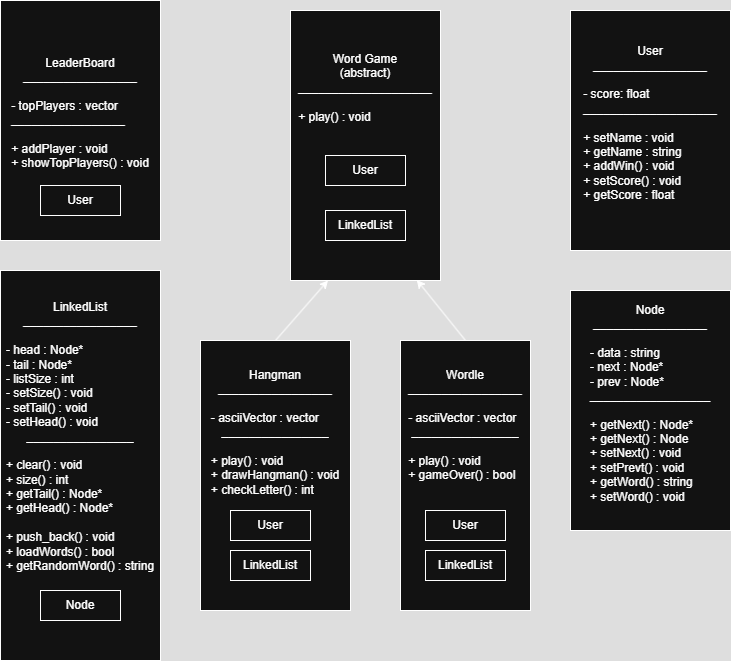

The diagram above was exported from draw.io. Its source (the exported page's mxGraphModel, read from the mxfile embedded in the PNG):
<mxGraphModel dx="1426" dy="743" grid="1" gridSize="10" guides="1" tooltips="1" connect="1" arrows="1" fold="1" page="1" pageScale="1" pageWidth="850" pageHeight="1100" math="0" shadow="0">
  <root>
    <mxCell id="0" />
    <mxCell id="1" parent="0" />
    <mxCell id="GU06P4_ilKgVKeSh9qBc-1" value="Word Game&lt;div&gt;(abstract)&lt;/div&gt;&lt;div&gt;____________________&lt;/div&gt;&lt;div&gt;&lt;br&gt;&lt;/div&gt;&lt;div style=&quot;text-align: left;&quot;&gt;+ play() : void&lt;/div&gt;&lt;div&gt;&lt;br&gt;&lt;/div&gt;&lt;div&gt;&lt;br&gt;&lt;/div&gt;&lt;div&gt;&lt;br&gt;&lt;/div&gt;&lt;div&gt;&lt;br&gt;&lt;/div&gt;&lt;div&gt;&lt;br&gt;&lt;/div&gt;&lt;div&gt;&lt;br&gt;&lt;/div&gt;&lt;div&gt;&lt;br&gt;&lt;/div&gt;&lt;div&gt;&lt;br&gt;&lt;/div&gt;" style="rounded=0;whiteSpace=wrap;html=1;" parent="1" vertex="1">
      <mxGeometry x="350" y="50" width="150" height="270" as="geometry" />
    </mxCell>
    <mxCell id="GU06P4_ilKgVKeSh9qBc-2" value="Hangman&lt;div&gt;_________________&lt;/div&gt;&lt;div style=&quot;text-align: left;&quot;&gt;&lt;br&gt;&lt;/div&gt;&lt;div style=&quot;text-align: left;&quot;&gt;&lt;div&gt;- asciiVector : vector&lt;/div&gt;&lt;div style=&quot;text-align: center;&quot;&gt;________________&lt;/div&gt;&lt;div&gt;&lt;span style=&quot;text-align: center;&quot;&gt;&lt;br&gt;&lt;/span&gt;&lt;/div&gt;&lt;div&gt;+ play() : void&lt;/div&gt;&lt;div&gt;+ drawHangman() : void&lt;br&gt;&lt;/div&gt;&lt;div&gt;+ checkLetter() : int&lt;/div&gt;&lt;div&gt;&lt;br&gt;&lt;/div&gt;&lt;div&gt;&lt;br&gt;&lt;/div&gt;&lt;div&gt;&lt;br&gt;&lt;/div&gt;&lt;div&gt;&lt;br&gt;&lt;/div&gt;&lt;div&gt;&lt;br&gt;&lt;/div&gt;&lt;div&gt;&lt;br&gt;&lt;/div&gt;&lt;/div&gt;" style="rounded=0;whiteSpace=wrap;html=1;" parent="1" vertex="1">
      <mxGeometry x="260" y="380" width="150" height="270" as="geometry" />
    </mxCell>
    <mxCell id="GU06P4_ilKgVKeSh9qBc-5" value="" style="endArrow=classic;html=1;rounded=0;exitX=0.5;exitY=0;exitDx=0;exitDy=0;entryX=0.25;entryY=1;entryDx=0;entryDy=0;" parent="1" source="GU06P4_ilKgVKeSh9qBc-2" target="GU06P4_ilKgVKeSh9qBc-1" edge="1">
      <mxGeometry width="50" height="50" relative="1" as="geometry">
        <mxPoint x="520" y="410" as="sourcePoint" />
        <mxPoint x="400" y="170" as="targetPoint" />
        <Array as="points" />
      </mxGeometry>
    </mxCell>
    <mxCell id="GU06P4_ilKgVKeSh9qBc-6" value="" style="endArrow=classic;html=1;rounded=0;entryX=0.842;entryY=0.998;entryDx=0;entryDy=0;exitX=0.5;exitY=0;exitDx=0;exitDy=0;entryPerimeter=0;" parent="1" source="GU06P4_ilKgVKeSh9qBc-9" target="GU06P4_ilKgVKeSh9qBc-1" edge="1">
      <mxGeometry width="50" height="50" relative="1" as="geometry">
        <mxPoint x="520" y="270" as="sourcePoint" />
        <mxPoint x="570" y="360" as="targetPoint" />
        <Array as="points" />
      </mxGeometry>
    </mxCell>
    <mxCell id="GU06P4_ilKgVKeSh9qBc-9" value="Wordle&lt;div&gt;_________________&lt;/div&gt;&lt;div style=&quot;text-align: left;&quot;&gt;&lt;br&gt;&lt;/div&gt;&lt;div style=&quot;text-align: left;&quot;&gt;- asciiVector : vector&lt;/div&gt;&lt;div style=&quot;&quot;&gt;&lt;span style=&quot;&quot;&gt;________________&lt;/span&gt;&lt;/div&gt;&lt;div style=&quot;text-align: left;&quot;&gt;&lt;span style=&quot;text-align: center;&quot;&gt;&lt;br&gt;&lt;/span&gt;&lt;/div&gt;&lt;div style=&quot;text-align: left;&quot;&gt;+ play() : void&lt;br&gt;&lt;/div&gt;&lt;div style=&quot;text-align: left;&quot;&gt;+ gameOver() : bool&lt;/div&gt;&lt;div style=&quot;text-align: left;&quot;&gt;&lt;br&gt;&lt;/div&gt;&lt;div style=&quot;text-align: left;&quot;&gt;&lt;br&gt;&lt;/div&gt;&lt;div style=&quot;text-align: left;&quot;&gt;&lt;br&gt;&lt;/div&gt;&lt;div style=&quot;text-align: left;&quot;&gt;&lt;br&gt;&lt;/div&gt;&lt;div style=&quot;text-align: left;&quot;&gt;&lt;br&gt;&lt;/div&gt;&lt;div style=&quot;text-align: left;&quot;&gt;&lt;br&gt;&lt;/div&gt;&lt;div style=&quot;text-align: left;&quot;&gt;&lt;br&gt;&lt;/div&gt;" style="rounded=0;whiteSpace=wrap;html=1;" parent="1" vertex="1">
      <mxGeometry x="460" y="380" width="130" height="270" as="geometry" />
    </mxCell>
    <mxCell id="IChWV_6oEGNLrwkR0xUJ-1" value="User&lt;div&gt;_________________&lt;/div&gt;&lt;div style=&quot;text-align: left;&quot;&gt;&lt;br&gt;&lt;/div&gt;&lt;div style=&quot;text-align: left;&quot;&gt;- score: float&lt;/div&gt;&lt;div style=&quot;text-align: left;&quot;&gt;____________________&lt;/div&gt;&lt;div&gt;&lt;br&gt;&lt;/div&gt;&lt;div style=&quot;text-align: left;&quot;&gt;+ setName : void&lt;/div&gt;&lt;div style=&quot;text-align: left;&quot;&gt;+ getName : string&lt;/div&gt;&lt;div style=&quot;text-align: left;&quot;&gt;+ addWin() : void&lt;/div&gt;&lt;div style=&quot;text-align: left;&quot;&gt;+ setScore() : void&lt;/div&gt;&lt;div style=&quot;text-align: left;&quot;&gt;+ getScore : float&lt;/div&gt;&lt;div&gt;&lt;br&gt;&lt;/div&gt;" style="rounded=0;whiteSpace=wrap;html=1;" parent="1" vertex="1">
      <mxGeometry x="630" y="50" width="160" height="240" as="geometry" />
    </mxCell>
    <mxCell id="IChWV_6oEGNLrwkR0xUJ-4" value="LeaderBoard&lt;div&gt;_________________&lt;/div&gt;&lt;div&gt;&lt;br&gt;&lt;/div&gt;&lt;div style=&quot;text-align: left;&quot;&gt;- topPlayers : vector&lt;/div&gt;&lt;div style=&quot;text-align: left;&quot;&gt;_________________&lt;/div&gt;&lt;div style=&quot;text-align: left;&quot;&gt;&lt;br&gt;&lt;/div&gt;&lt;div style=&quot;text-align: left;&quot;&gt;+ addPlayer : void&lt;/div&gt;&lt;div style=&quot;text-align: left;&quot;&gt;+ showTopPlayers() : void&lt;/div&gt;&lt;div&gt;&lt;br&gt;&lt;/div&gt;" style="rounded=0;whiteSpace=wrap;html=1;" parent="1" vertex="1">
      <mxGeometry x="60" y="40" width="160" height="240" as="geometry" />
    </mxCell>
    <mxCell id="IChWV_6oEGNLrwkR0xUJ-6" value="LinkedList&lt;br&gt;&lt;div&gt;_________________&lt;/div&gt;&lt;div&gt;&lt;br&gt;&lt;/div&gt;&lt;div&gt;&lt;div style=&quot;text-align: left;&quot;&gt;- head : Node*&lt;/div&gt;&lt;div style=&quot;text-align: left;&quot;&gt;- tail : Node*&lt;/div&gt;&lt;div style=&quot;text-align: left;&quot;&gt;- listSize : int&lt;/div&gt;&lt;div style=&quot;text-align: left;&quot;&gt;- setSize() : void&lt;/div&gt;&lt;div style=&quot;text-align: left;&quot;&gt;- setTail() : void&lt;/div&gt;&lt;div style=&quot;text-align: left;&quot;&gt;- setHead() : void&lt;/div&gt;&lt;div&gt;________________&lt;/div&gt;&lt;div style=&quot;text-align: left;&quot;&gt;&lt;span style=&quot;text-align: center;&quot;&gt;&lt;br&gt;&lt;/span&gt;&lt;/div&gt;&lt;div style=&quot;text-align: left;&quot;&gt;+ clear() : void&lt;/div&gt;&lt;div style=&quot;text-align: left;&quot;&gt;+ size() : int&lt;br&gt;&lt;/div&gt;&lt;div style=&quot;text-align: left;&quot;&gt;+ getTail() : Node*&lt;/div&gt;&lt;/div&gt;&lt;div style=&quot;text-align: left;&quot;&gt;+ getHead() : Node*&lt;/div&gt;&lt;div style=&quot;text-align: left;&quot;&gt;&lt;br&gt;&lt;/div&gt;&lt;div style=&quot;text-align: left;&quot;&gt;+ push_back() : void&lt;/div&gt;&lt;div style=&quot;text-align: left;&quot;&gt;+ loadWords() : bool&lt;/div&gt;&lt;div style=&quot;text-align: left;&quot;&gt;+ getRandomWord() : string&lt;/div&gt;&lt;div style=&quot;text-align: left;&quot;&gt;&lt;br&gt;&lt;/div&gt;&lt;div style=&quot;text-align: left;&quot;&gt;&lt;br&gt;&lt;/div&gt;&lt;div style=&quot;text-align: left;&quot;&gt;&lt;br&gt;&lt;/div&gt;&lt;div style=&quot;text-align: left;&quot;&gt;&lt;br&gt;&lt;/div&gt;" style="rounded=0;whiteSpace=wrap;html=1;" parent="1" vertex="1">
      <mxGeometry x="60" y="310" width="160" height="390" as="geometry" />
    </mxCell>
    <mxCell id="g0krRob43xXlqZ-AN4I_-1" value="User" style="rounded=0;whiteSpace=wrap;html=1;" parent="1" vertex="1">
      <mxGeometry x="385" y="195" width="80" height="30" as="geometry" />
    </mxCell>
    <mxCell id="g0krRob43xXlqZ-AN4I_-3" value="LinkedList" style="rounded=0;whiteSpace=wrap;html=1;" parent="1" vertex="1">
      <mxGeometry x="385" y="250" width="80" height="30" as="geometry" />
    </mxCell>
    <mxCell id="g0krRob43xXlqZ-AN4I_-4" style="edgeStyle=orthogonalEdgeStyle;rounded=0;orthogonalLoop=1;jettySize=auto;html=1;exitX=0.5;exitY=1;exitDx=0;exitDy=0;" parent="1" source="GU06P4_ilKgVKeSh9qBc-1" target="GU06P4_ilKgVKeSh9qBc-1" edge="1">
      <mxGeometry relative="1" as="geometry" />
    </mxCell>
    <mxCell id="iojQLP6olYerIP8-Lzb0-3" value="LinkedList" style="rounded=0;whiteSpace=wrap;html=1;" vertex="1" parent="1">
      <mxGeometry x="485" y="590" width="80" height="30" as="geometry" />
    </mxCell>
    <mxCell id="iojQLP6olYerIP8-Lzb0-4" value="LinkedList" style="rounded=0;whiteSpace=wrap;html=1;" vertex="1" parent="1">
      <mxGeometry x="290" y="590" width="80" height="30" as="geometry" />
    </mxCell>
    <mxCell id="iojQLP6olYerIP8-Lzb0-5" value="Node&lt;br&gt;&lt;div&gt;_________________&lt;/div&gt;&lt;div&gt;&lt;br&gt;&lt;/div&gt;&lt;div style=&quot;text-align: left;&quot;&gt;- data : string&lt;/div&gt;&lt;div style=&quot;text-align: left;&quot;&gt;- next : Node*&lt;/div&gt;&lt;div style=&quot;text-align: left;&quot;&gt;- prev : Node*&lt;/div&gt;&lt;div style=&quot;text-align: left;&quot;&gt;__________________&lt;/div&gt;&lt;div style=&quot;text-align: left;&quot;&gt;&lt;br&gt;&lt;/div&gt;&lt;div style=&quot;text-align: left;&quot;&gt;+ getNext() : Node*&lt;/div&gt;&lt;div style=&quot;text-align: left;&quot;&gt;&lt;span style=&quot;background-color: transparent; color: light-dark(rgb(0, 0, 0), rgb(255, 255, 255));&quot;&gt;+ getNext() :&amp;nbsp;&lt;/span&gt;&lt;span style=&quot;background-color: transparent; color: light-dark(rgb(0, 0, 0), rgb(255, 255, 255));&quot;&gt;Node&lt;/span&gt;&lt;/div&gt;&lt;div style=&quot;text-align: left;&quot;&gt;+ setNext() : void&lt;/div&gt;&lt;div style=&quot;text-align: left;&quot;&gt;+ setPrevt() : void&lt;/div&gt;&lt;div style=&quot;text-align: left;&quot;&gt;+ getWord() : string&lt;/div&gt;&lt;div style=&quot;text-align: left;&quot;&gt;+ setWord() : void&lt;/div&gt;&lt;div&gt;&lt;br&gt;&lt;/div&gt;" style="rounded=0;whiteSpace=wrap;html=1;" vertex="1" parent="1">
      <mxGeometry x="630" y="330" width="160" height="240" as="geometry" />
    </mxCell>
    <mxCell id="iojQLP6olYerIP8-Lzb0-6" value="Node" style="rounded=0;whiteSpace=wrap;html=1;" vertex="1" parent="1">
      <mxGeometry x="100" y="630" width="80" height="30" as="geometry" />
    </mxCell>
    <mxCell id="iojQLP6olYerIP8-Lzb0-7" value="User" style="rounded=0;whiteSpace=wrap;html=1;" vertex="1" parent="1">
      <mxGeometry x="100" y="225" width="80" height="30" as="geometry" />
    </mxCell>
    <mxCell id="iojQLP6olYerIP8-Lzb0-8" value="User" style="rounded=0;whiteSpace=wrap;html=1;" vertex="1" parent="1">
      <mxGeometry x="290" y="550" width="80" height="30" as="geometry" />
    </mxCell>
    <mxCell id="iojQLP6olYerIP8-Lzb0-9" value="User" style="rounded=0;whiteSpace=wrap;html=1;" vertex="1" parent="1">
      <mxGeometry x="485" y="550" width="80" height="30" as="geometry" />
    </mxCell>
  </root>
</mxGraphModel>